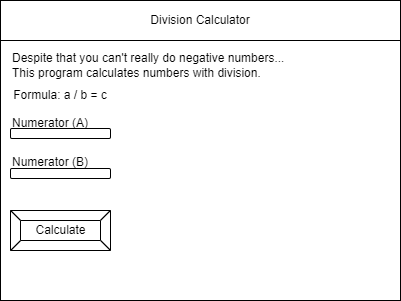

The diagram above was exported from draw.io. Its source (the exported page's mxGraphModel, read from the mxfile embedded in the PNG):
<mxGraphModel dx="1074" dy="741" grid="1" gridSize="10" guides="1" tooltips="1" connect="1" arrows="1" fold="1" page="1" pageScale="1" pageWidth="850" pageHeight="1100" math="0" shadow="0">
  <root>
    <mxCell id="0" />
    <mxCell id="1" parent="0" />
    <mxCell id="2" value="" style="rounded=0;whiteSpace=wrap;html=1;" parent="1" vertex="1">
      <mxGeometry x="80" y="80" width="400" height="300" as="geometry" />
    </mxCell>
    <mxCell id="3" value="Division Calculator" style="rounded=0;whiteSpace=wrap;html=1;" parent="1" vertex="1">
      <mxGeometry x="80" y="80" width="400" height="40" as="geometry" />
    </mxCell>
    <mxCell id="6" value="Calculate" style="labelPosition=center;verticalLabelPosition=middle;align=center;html=1;shape=mxgraph.basic.button;dx=10;" parent="1" vertex="1">
      <mxGeometry x="90" y="290" width="100" height="40" as="geometry" />
    </mxCell>
    <mxCell id="7" value="&lt;div&gt;Despite that you can't really do negative numbers...&lt;/div&gt;&lt;div&gt;This program calculates numbers with division.&lt;/div&gt;" style="text;html=1;strokeColor=none;fillColor=none;align=left;verticalAlign=middle;whiteSpace=wrap;rounded=0;" parent="1" vertex="1">
      <mxGeometry x="90" y="130" width="330" height="30" as="geometry" />
    </mxCell>
    <mxCell id="8" value="" style="rounded=1;whiteSpace=wrap;html=1;" vertex="1" parent="1">
      <mxGeometry x="90" y="208" width="100" height="10" as="geometry" />
    </mxCell>
    <mxCell id="9" value="Numerator (A)" style="text;html=1;strokeColor=none;fillColor=none;align=left;verticalAlign=middle;whiteSpace=wrap;rounded=0;" vertex="1" parent="1">
      <mxGeometry x="90" y="198" width="100" height="10" as="geometry" />
    </mxCell>
    <mxCell id="10" value="Numerator (B)" style="text;whiteSpace=wrap;html=1;" vertex="1" parent="1">
      <mxGeometry x="90" y="228" width="100" height="30" as="geometry" />
    </mxCell>
    <mxCell id="11" value="" style="rounded=1;whiteSpace=wrap;html=1;" vertex="1" parent="1">
      <mxGeometry x="90" y="248" width="100" height="10" as="geometry" />
    </mxCell>
    <mxCell id="12" value="Formula: a / b = c" style="text;html=1;strokeColor=none;fillColor=none;align=center;verticalAlign=middle;whiteSpace=wrap;rounded=0;" vertex="1" parent="1">
      <mxGeometry x="80" y="160" width="120" height="30" as="geometry" />
    </mxCell>
  </root>
</mxGraphModel>